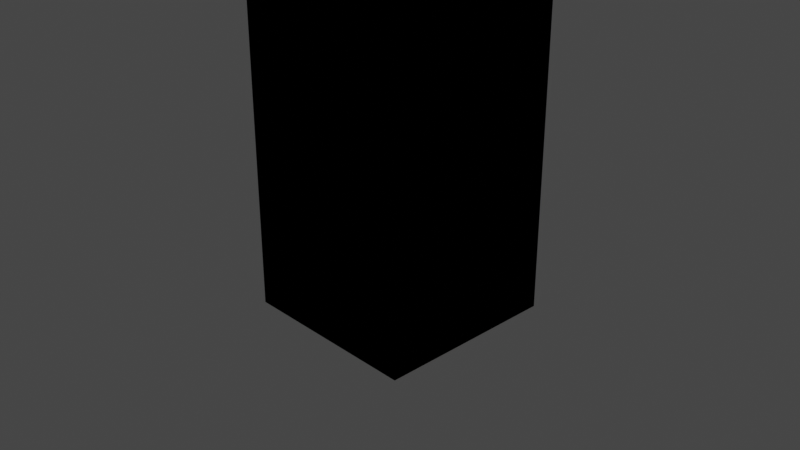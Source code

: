 # Source: starfox_models.blend  (saved by Blender 3.1.7; exported with 4.5.12 LTS)
import bpy
from mathutils import Matrix  # noqa: F401  (used for matrix-valued properties, if any)

bpy.ops.wm.read_factory_settings(use_empty=True)
scene = bpy.context.scene
scene.name = 'Scene'

# ---- collections
col_collection = bpy.data.collections.new('Collection'); scene.collection.children.link(col_collection)

# ---- materials (node trees are filled in below, after node groups)
mat_material = bpy.data.materials.new('Material')
mat_material.alpha_threshold = 0.0
mat_material.use_transparent_shadow = False
mat_material.line_color = (0.0, 0.0, 0.0, 1.0)
mat_material_001 = bpy.data.materials.new('Material.001')
mat_material_001.alpha_threshold = 0.0
mat_material_001.use_transparent_shadow = False
mat_material_001.line_color = (0.0, 0.0, 0.0, 1.0)

# ---- material node trees
mat_material.use_nodes = True; mat_material.node_tree.nodes.clear()
_N = mat_material.node_tree.nodes; _L = mat_material.node_tree.links
n0 = _N.new('ShaderNodeOutputMaterial'); n0.name = 'Material Output'; n0.location = (300, 300)
n1 = _N.new('ShaderNodeBsdfPrincipled'); n1.name = 'Principled BSDF'; n1.location = (10, 300)
n1.distribution = 'GGX'
n1.subsurface_method = 'RANDOM_WALK_SKIN'
n1.inputs[2].default_value = 0.4
n1.inputs[3].default_value = 1.45
n1.inputs[27].default_value = (0.0, 0.0, 0.0, 1.0)
n1.inputs[28].default_value = 1.0
_L.new(n1.outputs[0], n0.inputs[0])
n0.is_active_output = True
mat_material_001.use_nodes = True; mat_material_001.node_tree.nodes.clear()
_N = mat_material_001.node_tree.nodes; _L = mat_material_001.node_tree.links
n0 = _N.new('ShaderNodeOutputMaterial'); n0.name = 'Material Output'; n0.location = (300, 300)
n1 = _N.new('ShaderNodeBsdfPrincipled'); n1.name = 'Principled BSDF'; n1.location = (10, 300)
n1.distribution = 'GGX'
n1.subsurface_method = 'RANDOM_WALK_SKIN'
n1.inputs[2].default_value = 0.4
n1.inputs[3].default_value = 1.45
n1.inputs[27].default_value = (0.0, 0.0, 0.0, 1.0)
n1.inputs[28].default_value = 1.0
_L.new(n1.outputs[0], n0.inputs[0])
n0.is_active_output = True

# ---- world
world_world = bpy.data.worlds.new('World'); scene.world = world_world
world_world.use_nodes = True; world_world.node_tree.nodes.clear()
_N = world_world.node_tree.nodes; _L = world_world.node_tree.links
n0 = _N.new('ShaderNodeOutputWorld'); n0.name = 'World Output'; n0.location = (300, 300)
n1 = _N.new('ShaderNodeBackground'); n1.name = 'Background'; n1.location = (10, 300)
n1.inputs[0].default_value = (0.05088, 0.05088, 0.05088, 1.0)
_L.new(n1.outputs[0], n0.inputs[0])
n0.is_active_output = True
world_world.color = (0.05088, 0.05088, 0.05088)
world_world.use_sun_shadow = False
world_world.sun_shadow_jitter_overblur = 0.0

# ---- cameras
cam_camera = bpy.data.cameras.new('Camera')
cam_camera.clip_end = 100.0
cam_camera.ortho_scale = 7.314

# ---- lights
light_light = bpy.data.lights.new('Light', 'POINT')
light_light.transmission_factor = 0.0
light_light.energy = 1000.0
light_light.shadow_soft_size = 0.1
light_light.shadow_maximum_resolution = 0.006
light_light.use_absolute_resolution = True

# ---- meshes
me_cube = bpy.data.meshes.new('Cube')
me_cube.from_pydata([(1.0, 1.0, 8.984), (1.0, 1.0, -1.0), (1.0, -1.0, 8.984), (1.0, -1.0, -1.0), (-1.0, 1.0, 8.984), (-1.0, 1.0, -1.0), (-1.0, -1.0, 8.984), (-1.0, -1.0, -1.0), (1.875, -1.875, 11.36), (-1.875, -1.875, 11.36), (1.875, 1.875, 11.36), (-1.875, 1.875, 11.36), (0.8925, -0.8925, 14.45), (-0.8925, -0.8925, 14.45), (0.8925, 0.8925, 14.45), (-0.8925, 0.8925, 14.45), (0.11, -0.11, 17.93), (-0.11, -0.11, 17.93), (0.11, 0.11, 17.93), (-0.11, 0.11, 17.93), (1.0, 1.0, 7.187), (-1.0, -1.0, 7.187), (1.0, -1.0, 7.187), (-1.0, 1.0, 7.187), (1.0, 1.0, 5.311), (1.0, -1.0, 5.311), (-1.0, 1.0, 5.311), (-1.0, -1.0, 5.311), (1.0, 1.0, 7.187), (1.0, -1.0, 7.187), (1.0, 1.0, 5.311), (1.0, -1.0, 5.311)], [], [(6, 11, 4), (2, 21, 22), (6, 23, 21), (1, 7, 5), (0, 22, 20), (4, 20, 23), (9, 15, 11), (0, 8, 2), (4, 10, 0), (2, 9, 6), (12, 17, 13), (8, 13, 9), (11, 14, 10), (10, 12, 8), (19, 16, 18), (15, 18, 14), (14, 16, 12), (13, 19, 15), (23, 24, 26), (22, 31, 29), (21, 26, 27), (22, 27, 25), (25, 7, 3), (27, 5, 7), (24, 3, 1), (26, 1, 5), (28, 31, 30), (20, 29, 28), (25, 30, 31), (24, 28, 30), (6, 9, 11), (2, 6, 21), (6, 4, 23), (1, 3, 7), (0, 2, 22), (4, 0, 20), (9, 13, 15), (0, 10, 8), (4, 11, 10), (2, 8, 9), (12, 16, 17), (8, 12, 13), (11, 15, 14), (10, 14, 12), (19, 17, 16), (15, 19, 18), (14, 18, 16), (13, 17, 19), (23, 20, 24), (22, 25, 31), (21, 23, 26), (22, 21, 27), (25, 27, 7), (27, 26, 5), (24, 25, 3), (26, 24, 1), (28, 29, 31), (20, 22, 29), (25, 24, 30), (24, 20, 28)])
_uv = me_cube.uv_layers.new(name='UVMap')
_uv.uv.foreach_set('vector', [0.625, 0.0, 0.625, 0.25, 0.625, 0.25, 0.625, 0.75, 0.58, 1.0, 0.58, 0.75, 0.625, 0.0, 0.58, 0.25, 0.58, 0.0, 0.375, 0.5, 0.125, 0.75, 0.125, 0.5, 0.625, 0.5, 0.58, 0.75, 0.58, 0.5, 0.625, 0.25, 0.58, 0.5, 0.58, 0.25, 0.625, 0.0, 0.625, 0.25, 0.625, 0.25, 0.625, 0.5, 0.625, 0.75, 0.625, 0.75, 0.625, 0.25, 0.625, 0.5, 0.625, 0.5, 0.625, 0.75, 0.625, 1.0, 0.625, 1.0, 0.625, 0.75, 0.625, 1.0, 0.625, 1.0, 0.625, 0.75, 0.625, 1.0, 0.625, 1.0, 0.625, 0.25, 0.625, 0.5, 0.625, 0.5, 0.625, 0.5, 0.625, 0.75, 0.625, 0.75, 0.875, 0.5, 0.625, 0.75, 0.625, 0.5, 0.625, 0.25, 0.625, 0.5, 0.625, 0.5, 0.625, 0.5, 0.625, 0.75, 0.625, 0.75, 0.625, 0.0, 0.625, 0.25, 0.625, 0.25, 0.58, 0.25, 0.533, 0.5, 0.533, 0.25, 0.58, 0.75, 0.533, 0.75, 0.58, 0.75, 0.58, 0.0, 0.533, 0.25, 0.533, 0.0, 0.58, 0.75, 0.533, 1.0, 0.533, 0.75, 0.533, 0.75, 0.375, 1.0, 0.375, 0.75, 0.533, 0.0, 0.375, 0.25, 0.375, 0.0, 0.533, 0.5, 0.375, 0.75, 0.375, 0.5, 0.533, 0.25, 0.375, 0.5, 0.375, 0.25, 0.58, 0.5, 0.533, 0.75, 0.533, 0.5, 0.58, 0.5, 0.58, 0.75, 0.58, 0.5, 0.533, 0.75, 0.533, 0.5, 0.533, 0.75, 0.533, 0.5, 0.58, 0.5, 0.533, 0.5, 0.625, 0.0, 0.625, 0.0, 0.625, 0.25, 0.625, 0.75, 0.625, 1.0, 0.58, 1.0, 0.625, 0.0, 0.625, 0.25, 0.58, 0.25, 0.375, 0.5, 0.375, 0.75, 0.125, 0.75, 0.625, 0.5, 0.625, 0.75, 0.58, 0.75, 0.625, 0.25, 0.625, 0.5, 0.58, 0.5, 0.625, 0.0, 0.625, 0.0, 0.625, 0.25, 0.625, 0.5, 0.625, 0.5, 0.625, 0.75, 0.625, 0.25, 0.625, 0.25, 0.625, 0.5, 0.625, 0.75, 0.625, 0.75, 0.625, 1.0, 0.625, 0.75, 0.625, 0.75, 0.625, 1.0, 0.625, 0.75, 0.625, 0.75, 0.625, 1.0, 0.625, 0.25, 0.625, 0.25, 0.625, 0.5, 0.625, 0.5, 0.625, 0.5, 0.625, 0.75, 0.875, 0.5, 0.875, 0.75, 0.625, 0.75, 0.625, 0.25, 0.625, 0.25, 0.625, 0.5, 0.625, 0.5, 0.625, 0.5, 0.625, 0.75, 0.625, 0.0, 0.625, 0.0, 0.625, 0.25, 0.58, 0.25, 0.58, 0.5, 0.533, 0.5, 0.58, 0.75, 0.533, 0.75, 0.533, 0.75, 0.58, 0.0, 0.58, 0.25, 0.533, 0.25, 0.58, 0.75, 0.58, 1.0, 0.533, 1.0, 0.533, 0.75, 0.533, 1.0, 0.375, 1.0, 0.533, 0.0, 0.533, 0.25, 0.375, 0.25, 0.533, 0.5, 0.533, 0.75, 0.375, 0.75, 0.533, 0.25, 0.533, 0.5, 0.375, 0.5, 0.58, 0.5, 0.58, 0.75, 0.533, 0.75, 0.58, 0.5, 0.58, 0.75, 0.58, 0.75, 0.533, 0.75, 0.533, 0.5, 0.533, 0.5, 0.533, 0.5, 0.58, 0.5, 0.58, 0.5])
me_cube.materials.append(mat_material)
me_cube.use_remesh_preserve_volume = False
me_cube.use_remesh_preserve_attributes = False
me_cube.use_mirror_vertex_groups = False
me_cube.update()
me_cube_001 = bpy.data.meshes.new('Cube.001')
me_cube_001.from_pydata([(1.0, 1.0, 8.984), (1.0, 1.0, -1.0), (1.0, -1.0, 8.984), (1.0, -1.0, -1.0), (-1.0, 1.0, 8.984), (-1.0, 1.0, -1.0), (-1.0, -1.0, 8.984), (-1.0, -1.0, -1.0), (1.875, -1.875, 11.36), (-1.875, -1.875, 11.36), (1.875, 1.875, 11.36), (-1.875, 1.875, 11.36), (0.8925, -0.8925, 14.45), (-0.8925, -0.8925, 14.45), (0.8925, 0.8925, 14.45), (-0.8925, 0.8925, 14.45), (0.11, -0.11, 17.93), (-0.11, -0.11, 17.93), (0.11, 0.11, 17.93), (-0.11, 0.11, 17.93), (1.0, 1.0, 6.321), (-1.0, -1.0, 6.321), (-1.0, 1.0, 6.321), (1.0, -1.0, 4.445), (-1.0, 1.0, 4.445), (-1.0, -1.0, 4.445), (1.0, -1.0, 6.321), (1.0, 1.0, 4.445), (1.0, -9.708, 4.445), (1.0, -7.708, 4.445), (1.0, -7.708, 6.321), (-1.0, -9.708, 4.445), (-1.0, -7.708, 4.445), (-1.0, -7.708, 6.321), (1.0, -9.708, 6.321), (-1.0, -9.708, 6.321), (-0.11, -8.598, 17.93), (0.11, -8.598, 17.93), (-0.11, -8.818, 17.93), (0.11, -8.818, 17.93), (-0.8925, -7.816, 14.45), (0.8925, -7.816, 14.45), (-0.8925, -9.601, 14.45), (0.8925, -9.601, 14.45), (-1.875, -6.833, 11.36), (1.875, -6.833, 11.36), (-1.875, -10.58, 11.36), (1.875, -10.58, 11.36), (-1.0, -9.708, -1.0), (-1.0, -9.708, 8.984), (-1.0, -7.708, -1.0), (-1.0, -7.708, 8.984), (1.0, -9.708, -1.0), (1.0, -9.708, 8.984), (1.0, -7.708, -1.0), (1.0, -7.708, 8.984)], [], [(6, 11, 4), (2, 21, 26), (6, 22, 21), (1, 7, 5), (0, 26, 20), (4, 20, 22), (9, 15, 11), (0, 8, 2), (4, 10, 0), (2, 9, 6), (12, 17, 13), (8, 13, 9), (11, 14, 10), (10, 12, 8), (19, 16, 18), (15, 18, 14), (14, 16, 12), (13, 19, 15), (22, 27, 24), (21, 24, 25), (25, 33, 21), (23, 7, 3), (25, 5, 7), (27, 3, 1), (24, 1, 5), (20, 23, 27), (30, 32, 29), (23, 32, 25), (26, 29, 23), (21, 30, 26), (42, 36, 40), (35, 32, 31), (29, 52, 54), (30, 28, 29), (45, 43, 47), (28, 48, 52), (47, 42, 46), (40, 37, 41), (44, 41, 45), (36, 39, 37), (55, 47, 53), (51, 45, 55), (43, 38, 42), (53, 46, 49), (46, 40, 44), (49, 33, 35), (54, 48, 50), (41, 39, 43), (31, 50, 48), (32, 54, 50), (49, 44, 51), (51, 30, 33), (53, 35, 34), (55, 34, 30), (31, 34, 35), (6, 9, 11), (2, 6, 21), (6, 4, 22), (1, 3, 7), (0, 2, 26), (4, 0, 20), (9, 13, 15), (0, 10, 8), (4, 11, 10), (2, 8, 9), (12, 16, 17), (8, 12, 13), (11, 15, 14), (10, 14, 12), (19, 17, 16), (15, 19, 18), (14, 18, 16), (13, 17, 19), (22, 20, 27), (21, 22, 24), (25, 32, 33), (23, 25, 7), (25, 24, 5), (27, 23, 3), (24, 27, 1), (20, 26, 23), (30, 33, 32), (23, 29, 32), (26, 30, 29), (21, 33, 30), (42, 38, 36), (35, 33, 32), (29, 28, 52), (30, 34, 28), (45, 41, 43), (28, 31, 48), (47, 43, 42), (40, 36, 37), (44, 40, 41), (36, 38, 39), (55, 45, 47), (51, 44, 45), (43, 39, 38), (53, 47, 46), (46, 42, 40), (49, 51, 33), (54, 52, 48), (41, 37, 39), (31, 32, 50), (32, 29, 54), (49, 46, 44), (51, 55, 30), (53, 49, 35), (55, 53, 34), (31, 28, 34)])
_uv = me_cube_001.uv_layers.new(name='UVMap')
_uv.uv.foreach_set('vector', [0.625, 0.0, 0.625, 0.25, 0.625, 0.25, 0.625, 0.75, 0.58, 1.0, 0.58, 0.75, 0.625, 0.0, 0.58, 0.25, 0.58, 0.0, 0.375, 0.5, 0.125, 0.75, 0.125, 0.5, 0.625, 0.5, 0.58, 0.75, 0.58, 0.5, 0.625, 0.25, 0.58, 0.5, 0.58, 0.25, 0.625, 0.0, 0.625, 0.25, 0.625, 0.25, 0.625, 0.5, 0.625, 0.75, 0.625, 0.75, 0.625, 0.25, 0.625, 0.5, 0.625, 0.5, 0.625, 0.75, 0.625, 1.0, 0.625, 1.0, 0.625, 0.75, 0.625, 1.0, 0.625, 1.0, 0.625, 0.75, 0.625, 1.0, 0.625, 1.0, 0.625, 0.25, 0.625, 0.5, 0.625, 0.5, 0.625, 0.5, 0.625, 0.75, 0.625, 0.75, 0.875, 0.5, 0.625, 0.75, 0.625, 0.5, 0.625, 0.25, 0.625, 0.5, 0.625, 0.5, 0.625, 0.5, 0.625, 0.75, 0.625, 0.75, 0.625, 0.0, 0.625, 0.25, 0.625, 0.25, 0.58, 0.25, 0.533, 0.5, 0.533, 0.25, 0.58, 0.0, 0.533, 0.25, 0.533, 0.0, 0.533, 0.0, 0.58, 0.0, 0.58, 0.0, 0.533, 0.75, 0.375, 1.0, 0.375, 0.75, 0.533, 0.0, 0.375, 0.25, 0.375, 0.0, 0.533, 0.5, 0.375, 0.75, 0.375, 0.5, 0.533, 0.25, 0.375, 0.5, 0.375, 0.25, 0.58, 0.5, 0.533, 0.75, 0.533, 0.5, 0.58, 0.75, 0.533, 1.0, 0.533, 0.75, 0.533, 0.75, 0.533, 1.0, 0.533, 1.0, 0.58, 0.75, 0.533, 0.75, 0.533, 0.75, 0.58, 1.0, 0.58, 0.75, 0.58, 0.75, 0.625, 0.0, 0.625, 0.25, 0.625, 0.25, 0.58, 0.0, 0.533, 0.25, 0.533, 0.0, 0.533, 0.5, 0.375, 0.75, 0.375, 0.5, 0.58, 0.5, 0.533, 0.75, 0.533, 0.5, 0.625, 0.5, 0.625, 0.75, 0.625, 0.75, 0.533, 0.75, 0.375, 1.0, 0.375, 0.75, 0.625, 0.75, 0.625, 1.0, 0.625, 1.0, 0.625, 0.25, 0.625, 0.5, 0.625, 0.5, 0.625, 0.25, 0.625, 0.5, 0.625, 0.5, 0.875, 0.5, 0.625, 0.75, 0.625, 0.5, 0.625, 0.5, 0.625, 0.75, 0.625, 0.75, 0.625, 0.25, 0.625, 0.5, 0.625, 0.5, 0.625, 0.75, 0.625, 1.0, 0.625, 1.0, 0.625, 0.75, 0.625, 1.0, 0.625, 1.0, 0.625, 0.0, 0.625, 0.25, 0.625, 0.25, 0.625, 0.0, 0.58, 0.25, 0.58, 0.0, 0.375, 0.5, 0.125, 0.75, 0.125, 0.5, 0.625, 0.5, 0.625, 0.75, 0.625, 0.75, 0.533, 0.0, 0.375, 0.25, 0.375, 0.0, 0.533, 0.25, 0.375, 0.5, 0.375, 0.25, 0.625, 0.0, 0.625, 0.25, 0.625, 0.25, 0.625, 0.25, 0.58, 0.5, 0.58, 0.25, 0.625, 0.75, 0.58, 1.0, 0.58, 0.75, 0.625, 0.5, 0.58, 0.75, 0.58, 0.5, 0.533, 0.0, 0.58, 0.75, 0.58, 0.0, 0.625, 0.0, 0.625, 0.0, 0.625, 0.25, 0.625, 0.75, 0.625, 1.0, 0.58, 1.0, 0.625, 0.0, 0.625, 0.25, 0.58, 0.25, 0.375, 0.5, 0.375, 0.75, 0.125, 0.75, 0.625, 0.5, 0.625, 0.75, 0.58, 0.75, 0.625, 0.25, 0.625, 0.5, 0.58, 0.5, 0.625, 0.0, 0.625, 0.0, 0.625, 0.25, 0.625, 0.5, 0.625, 0.5, 0.625, 0.75, 0.625, 0.25, 0.625, 0.25, 0.625, 0.5, 0.625, 0.75, 0.625, 0.75, 0.625, 1.0, 0.625, 0.75, 0.625, 0.75, 0.625, 1.0, 0.625, 0.75, 0.625, 0.75, 0.625, 1.0, 0.625, 0.25, 0.625, 0.25, 0.625, 0.5, 0.625, 0.5, 0.625, 0.5, 0.625, 0.75, 0.875, 0.5, 0.875, 0.75, 0.625, 0.75, 0.625, 0.25, 0.625, 0.25, 0.625, 0.5, 0.625, 0.5, 0.625, 0.5, 0.625, 0.75, 0.625, 0.0, 0.625, 0.0, 0.625, 0.25, 0.58, 0.25, 0.58, 0.5, 0.533, 0.5, 0.58, 0.0, 0.58, 0.25, 0.533, 0.25, 0.533, 0.0, 0.533, 0.0, 0.58, 0.0, 0.533, 0.75, 0.533, 1.0, 0.375, 1.0, 0.533, 0.0, 0.533, 0.25, 0.375, 0.25, 0.533, 0.5, 0.533, 0.75, 0.375, 0.75, 0.533, 0.25, 0.533, 0.5, 0.375, 0.5, 0.58, 0.5, 0.58, 0.75, 0.533, 0.75, 0.58, 0.75, 0.58, 1.0, 0.533, 1.0, 0.533, 0.75, 0.533, 0.75, 0.533, 1.0, 0.58, 0.75, 0.58, 0.75, 0.533, 0.75, 0.58, 1.0, 0.58, 1.0, 0.58, 0.75, 0.625, 0.0, 0.625, 0.0, 0.625, 0.25, 0.58, 0.0, 0.58, 0.25, 0.533, 0.25, 0.533, 0.5, 0.533, 0.75, 0.375, 0.75, 0.58, 0.5, 0.58, 0.75, 0.533, 0.75, 0.625, 0.5, 0.625, 0.5, 0.625, 0.75, 0.533, 0.75, 0.533, 1.0, 0.375, 1.0, 0.625, 0.75, 0.625, 0.75, 0.625, 1.0, 0.625, 0.25, 0.625, 0.25, 0.625, 0.5, 0.625, 0.25, 0.625, 0.25, 0.625, 0.5, 0.875, 0.5, 0.875, 0.75, 0.625, 0.75, 0.625, 0.5, 0.625, 0.5, 0.625, 0.75, 0.625, 0.25, 0.625, 0.25, 0.625, 0.5, 0.625, 0.75, 0.625, 0.75, 0.625, 1.0, 0.625, 0.75, 0.625, 0.75, 0.625, 1.0, 0.625, 0.0, 0.625, 0.0, 0.625, 0.25, 0.625, 0.0, 0.625, 0.25, 0.58, 0.25, 0.375, 0.5, 0.375, 0.75, 0.125, 0.75, 0.625, 0.5, 0.625, 0.5, 0.625, 0.75, 0.533, 0.0, 0.533, 0.25, 0.375, 0.25, 0.533, 0.25, 0.533, 0.5, 0.375, 0.5, 0.625, 0.0, 0.625, 0.0, 0.625, 0.25, 0.625, 0.25, 0.625, 0.5, 0.58, 0.5, 0.625, 0.75, 0.625, 1.0, 0.58, 1.0, 0.625, 0.5, 0.625, 0.75, 0.58, 0.75, 0.533, 0.0, 0.533, 0.75, 0.58, 0.75])
me_cube_001.materials.append(mat_material_001)
me_cube_001.use_remesh_preserve_volume = False
me_cube_001.use_remesh_preserve_attributes = False
me_cube_001.use_mirror_vertex_groups = False
me_cube_001.update()

# ---- objects
ob_tower = bpy.data.objects.new('tower', me_cube)
ob_light = bpy.data.objects.new('Light', light_light)
ob_camera = bpy.data.objects.new('Camera', cam_camera)
ob_bridge = bpy.data.objects.new('bridge', me_cube_001)

# ---- transforms, parenting, visibility, modifiers, constraints
ob_tower.location = (0.0, 0.0, 0.0)
ob_tower.lock_rotations_4d = False
ob_tower.empty_display_type = 'ARROWS'
ob_tower.lineart.crease_threshold = 0.0
ob_light.location = (4.076, 1.005, 5.904)
ob_light.rotation_euler = (0.6503, 0.05522, 1.866)
ob_light.lock_rotations_4d = False
ob_light.empty_display_type = 'ARROWS'
ob_light.color = (0.0, 0.0, 0.0, 0.0)
ob_light.lineart.crease_threshold = 0.0
ob_camera.location = (7.359, -6.926, 4.958)
ob_camera.rotation_euler = (1.109, 0.0, 0.8149)
ob_camera.lock_rotations_4d = False
ob_camera.empty_display_type = 'ARROWS'
ob_camera.color = (0.0, 0.0, 0.0, 0.0)
ob_camera.display_type = 'WIRE'
ob_camera.lineart.crease_threshold = 0.0
ob_bridge.location = (0.0, 0.0, 0.0)
ob_bridge.lock_rotations_4d = False
ob_bridge.empty_display_type = 'ARROWS'
ob_bridge.lineart.crease_threshold = 0.0

# ---- collection membership
col_collection.objects.link(ob_tower)
col_collection.objects.link(ob_light)
col_collection.objects.link(ob_camera)
col_collection.objects.link(ob_bridge)

# ---- scene / render settings (as saved in the file)
scene.camera = ob_camera
scene.frame_start = 1; scene.frame_end = 250; scene.frame_set(1)
scene.render.engine = 'BLENDER_EEVEE_NEXT'
scene.cycles.sampling_pattern = 'TABULATED_SOBOL'
scene.cycles.use_light_tree = False
scene.view_settings.view_transform = 'Filmic'
bpy.context.view_layer.update()
